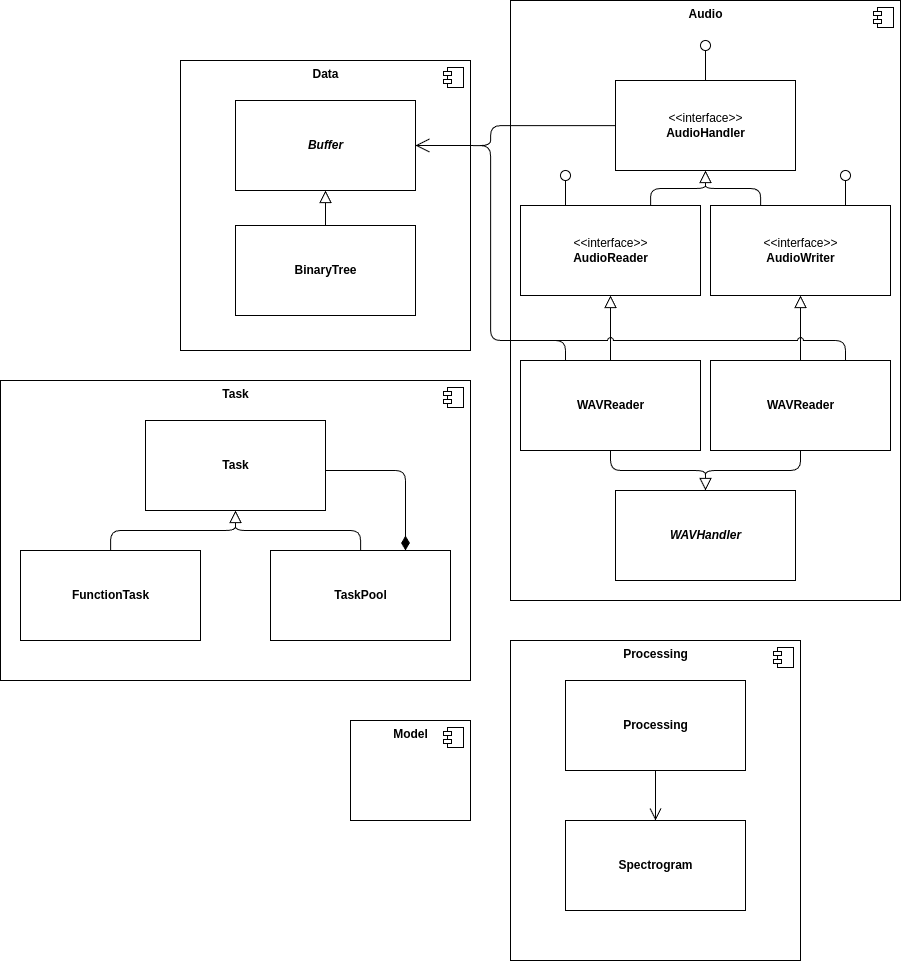

The diagram above was exported from draw.io. Its source (the exported page's mxGraphModel, read from the mxfile embedded in the PNG):
<mxGraphModel dx="2447" dy="1182" grid="1" gridSize="10" guides="1" tooltips="1" connect="1" arrows="1" fold="1" page="1" pageScale="1" pageWidth="827" pageHeight="1169" math="0" shadow="0">
  <root>
    <mxCell id="0" />
    <mxCell id="1" parent="0" />
    <mxCell id="11" value="&lt;b&gt;Audio&lt;/b&gt;" style="html=1;dropTarget=0;verticalAlign=top;" vertex="1" parent="1">
      <mxGeometry x="370" y="130" width="390" height="600" as="geometry" />
    </mxCell>
    <mxCell id="12" value="" style="shape=module;jettyWidth=8;jettyHeight=4;" vertex="1" parent="11">
      <mxGeometry x="1" width="20" height="20" relative="1" as="geometry">
        <mxPoint x="-27" y="7" as="offset" />
      </mxGeometry>
    </mxCell>
    <mxCell id="13" value="&lt;b&gt;Task&lt;/b&gt;" style="html=1;dropTarget=0;verticalAlign=top;" vertex="1" parent="1">
      <mxGeometry x="-140" y="510" width="470" height="300" as="geometry" />
    </mxCell>
    <mxCell id="14" value="" style="shape=module;jettyWidth=8;jettyHeight=4;" vertex="1" parent="13">
      <mxGeometry x="1" width="20" height="20" relative="1" as="geometry">
        <mxPoint x="-27" y="7" as="offset" />
      </mxGeometry>
    </mxCell>
    <mxCell id="15" value="&lt;b&gt;Processing&lt;/b&gt;" style="html=1;dropTarget=0;verticalAlign=top;" vertex="1" parent="1">
      <mxGeometry x="370" y="770" width="290" height="320" as="geometry" />
    </mxCell>
    <mxCell id="16" value="" style="shape=module;jettyWidth=8;jettyHeight=4;" vertex="1" parent="15">
      <mxGeometry x="1" width="20" height="20" relative="1" as="geometry">
        <mxPoint x="-27" y="7" as="offset" />
      </mxGeometry>
    </mxCell>
    <mxCell id="17" value="&lt;b&gt;Model&lt;/b&gt;" style="html=1;dropTarget=0;verticalAlign=top;" vertex="1" parent="1">
      <mxGeometry x="210" y="850" width="120" height="100" as="geometry" />
    </mxCell>
    <mxCell id="18" value="" style="shape=module;jettyWidth=8;jettyHeight=4;" vertex="1" parent="17">
      <mxGeometry x="1" width="20" height="20" relative="1" as="geometry">
        <mxPoint x="-27" y="7" as="offset" />
      </mxGeometry>
    </mxCell>
    <mxCell id="19" value="&lt;b&gt;Data&lt;/b&gt;" style="html=1;dropTarget=0;verticalAlign=top;" vertex="1" parent="1">
      <mxGeometry x="40" y="190" width="290" height="290" as="geometry" />
    </mxCell>
    <mxCell id="20" value="" style="shape=module;jettyWidth=8;jettyHeight=4;" vertex="1" parent="19">
      <mxGeometry x="1" width="20" height="20" relative="1" as="geometry">
        <mxPoint x="-27" y="7" as="offset" />
      </mxGeometry>
    </mxCell>
    <mxCell id="65" style="edgeStyle=orthogonalEdgeStyle;jumpStyle=arc;html=1;entryX=1;entryY=0.5;entryDx=0;entryDy=0;endArrow=open;endFill=0;endSize=10;" edge="1" parent="1" source="21" target="56">
      <mxGeometry relative="1" as="geometry">
        <Array as="points">
          <mxPoint x="350" y="255" />
          <mxPoint x="350" y="275" />
        </Array>
      </mxGeometry>
    </mxCell>
    <mxCell id="21" value="&amp;lt;&amp;lt;interface&amp;gt;&amp;gt;&lt;br&gt;&lt;b&gt;AudioHandler&lt;/b&gt;&lt;span style=&quot;color: rgba(0, 0, 0, 0); font-family: monospace; font-size: 0px; text-align: start;&quot;&gt;%3CmxGraphModel%3E%3Croot%3E%3CmxCell%20id%3D%220%22%2F%3E%3CmxCell%20id%3D%221%22%20parent%3D%220%22%2F%3E%3CmxCell%20id%3D%222%22%20value%3D%22AudioHandler%22%20style%3D%22html%3D1%3BdropTarget%3D0%3B%22%20vertex%3D%221%22%20parent%3D%221%22%3E%3CmxGeometry%20x%3D%22380%22%20y%3D%22240%22%20width%3D%22180%22%20height%3D%2290%22%20as%3D%22geometry%22%2F%3E%3C%2FmxCell%3E%3CmxCell%20id%3D%223%22%20value%3D%22%22%20style%3D%22shape%3Dmodule%3BjettyWidth%3D8%3BjettyHeight%3D4%3B%22%20vertex%3D%221%22%20parent%3D%222%22%3E%3CmxGeometry%20x%3D%221%22%20width%3D%2220%22%20height%3D%2220%22%20relative%3D%221%22%20as%3D%22geometry%22%3E%3CmxPoint%20x%3D%22-27%22%20y%3D%227%22%20as%3D%22offset%22%2F%3E%3C%2FmxGeometry%3E%3C%2FmxCell%3E%3C%2Froot%3E%3C%2FmxGraphModel%3E&lt;/span&gt;" style="html=1;dropTarget=0;" vertex="1" parent="1">
      <mxGeometry x="475" y="210" width="180" height="90" as="geometry" />
    </mxCell>
    <mxCell id="28" style="edgeStyle=orthogonalEdgeStyle;html=1;entryX=0.5;entryY=1;entryDx=0;entryDy=0;endArrow=block;endFill=0;endSize=10;" edge="1" parent="1" source="23" target="21">
      <mxGeometry relative="1" as="geometry">
        <Array as="points">
          <mxPoint x="510" y="318" />
          <mxPoint x="565" y="318" />
        </Array>
      </mxGeometry>
    </mxCell>
    <mxCell id="23" value="&amp;lt;&amp;lt;interface&amp;gt;&amp;gt;&lt;br&gt;&lt;b&gt;AudioReader&lt;/b&gt;" style="html=1;dropTarget=0;" vertex="1" parent="1">
      <mxGeometry x="380" y="335" width="180" height="90" as="geometry" />
    </mxCell>
    <mxCell id="27" style="edgeStyle=orthogonalEdgeStyle;html=1;entryX=0.5;entryY=1;entryDx=0;entryDy=0;endArrow=block;endFill=0;endSize=10;" edge="1" parent="1" source="25" target="21">
      <mxGeometry relative="1" as="geometry">
        <Array as="points">
          <mxPoint x="620" y="318" />
          <mxPoint x="565" y="318" />
        </Array>
      </mxGeometry>
    </mxCell>
    <mxCell id="25" value="&amp;lt;&amp;lt;interface&amp;gt;&amp;gt;&lt;br&gt;&lt;b&gt;AudioWriter&lt;/b&gt;" style="html=1;dropTarget=0;" vertex="1" parent="1">
      <mxGeometry x="570" y="335" width="180" height="90" as="geometry" />
    </mxCell>
    <mxCell id="31" style="edgeStyle=orthogonalEdgeStyle;html=1;entryX=0.5;entryY=1;entryDx=0;entryDy=0;endArrow=block;endFill=0;endSize=10;" edge="1" parent="1" source="29" target="23">
      <mxGeometry relative="1" as="geometry" />
    </mxCell>
    <mxCell id="38" style="edgeStyle=orthogonalEdgeStyle;html=1;exitX=0.5;exitY=1;exitDx=0;exitDy=0;entryX=0.5;entryY=0;entryDx=0;entryDy=0;endArrow=block;endFill=0;endSize=10;" edge="1" parent="1" source="29" target="35">
      <mxGeometry relative="1" as="geometry" />
    </mxCell>
    <mxCell id="29" value="&lt;b&gt;WAVReader&lt;/b&gt;" style="html=1;dropTarget=0;" vertex="1" parent="1">
      <mxGeometry x="380" y="490" width="180" height="90" as="geometry" />
    </mxCell>
    <mxCell id="39" style="edgeStyle=orthogonalEdgeStyle;html=1;exitX=0.5;exitY=1;exitDx=0;exitDy=0;entryX=0.5;entryY=0;entryDx=0;entryDy=0;endArrow=block;endFill=0;endSize=10;" edge="1" parent="1" source="33" target="35">
      <mxGeometry relative="1" as="geometry" />
    </mxCell>
    <mxCell id="40" style="edgeStyle=orthogonalEdgeStyle;html=1;exitX=0.5;exitY=0;exitDx=0;exitDy=0;entryX=0.5;entryY=1;entryDx=0;entryDy=0;endArrow=block;endFill=0;endSize=10;" edge="1" parent="1" source="33" target="25">
      <mxGeometry relative="1" as="geometry" />
    </mxCell>
    <mxCell id="64" style="edgeStyle=orthogonalEdgeStyle;html=1;exitX=0.75;exitY=0;exitDx=0;exitDy=0;entryX=1;entryY=0.5;entryDx=0;entryDy=0;endArrow=open;endFill=0;jumpStyle=arc;endSize=12;" edge="1" parent="1" source="33" target="56">
      <mxGeometry relative="1" as="geometry">
        <Array as="points">
          <mxPoint x="705" y="470" />
          <mxPoint x="350" y="470" />
          <mxPoint x="350" y="275" />
        </Array>
      </mxGeometry>
    </mxCell>
    <mxCell id="33" value="&lt;b&gt;WAVReader&lt;/b&gt;" style="html=1;dropTarget=0;" vertex="1" parent="1">
      <mxGeometry x="570" y="490" width="180" height="90" as="geometry" />
    </mxCell>
    <mxCell id="63" style="edgeStyle=orthogonalEdgeStyle;html=1;entryX=1;entryY=0.5;entryDx=0;entryDy=0;endArrow=open;endFill=0;exitX=0.25;exitY=0;exitDx=0;exitDy=0;endSize=10;" edge="1" parent="1" source="29" target="56">
      <mxGeometry relative="1" as="geometry">
        <mxPoint x="425" y="480" as="sourcePoint" />
        <Array as="points">
          <mxPoint x="425" y="470" />
          <mxPoint x="350" y="470" />
          <mxPoint x="350" y="275" />
        </Array>
      </mxGeometry>
    </mxCell>
    <mxCell id="35" value="&lt;b&gt;&lt;i&gt;WAVHandler&lt;/i&gt;&lt;/b&gt;" style="html=1;dropTarget=0;" vertex="1" parent="1">
      <mxGeometry x="475" y="620" width="180" height="90" as="geometry" />
    </mxCell>
    <mxCell id="43" value="" style="rounded=0;orthogonalLoop=1;jettySize=auto;html=1;endArrow=none;endFill=0;sketch=0;sourcePerimeterSpacing=0;targetPerimeterSpacing=0;exitX=0.5;exitY=0;exitDx=0;exitDy=0;" edge="1" target="45" parent="1" source="21">
      <mxGeometry relative="1" as="geometry">
        <mxPoint x="560" y="165" as="sourcePoint" />
      </mxGeometry>
    </mxCell>
    <mxCell id="45" value="" style="ellipse;whiteSpace=wrap;html=1;align=center;aspect=fixed;resizable=0;points=[];outlineConnect=0;sketch=0;" vertex="1" parent="1">
      <mxGeometry x="560" y="170" width="10" height="10" as="geometry" />
    </mxCell>
    <mxCell id="48" value="" style="rounded=0;orthogonalLoop=1;jettySize=auto;html=1;endArrow=none;endFill=0;sketch=0;sourcePerimeterSpacing=0;targetPerimeterSpacing=0;exitX=0.25;exitY=0;exitDx=0;exitDy=0;" edge="1" target="50" parent="1" source="23">
      <mxGeometry relative="1" as="geometry">
        <mxPoint x="430" y="315" as="sourcePoint" />
      </mxGeometry>
    </mxCell>
    <mxCell id="50" value="" style="ellipse;whiteSpace=wrap;html=1;align=center;aspect=fixed;resizable=0;points=[];outlineConnect=0;sketch=0;" vertex="1" parent="1">
      <mxGeometry x="420" y="300" width="10" height="10" as="geometry" />
    </mxCell>
    <mxCell id="51" value="" style="rounded=0;orthogonalLoop=1;jettySize=auto;html=1;endArrow=none;endFill=0;sketch=0;sourcePerimeterSpacing=0;targetPerimeterSpacing=0;exitX=0.75;exitY=0;exitDx=0;exitDy=0;" edge="1" target="53" parent="1" source="25">
      <mxGeometry relative="1" as="geometry">
        <mxPoint x="710" y="305" as="sourcePoint" />
      </mxGeometry>
    </mxCell>
    <mxCell id="53" value="" style="ellipse;whiteSpace=wrap;html=1;align=center;aspect=fixed;resizable=0;points=[];outlineConnect=0;sketch=0;" vertex="1" parent="1">
      <mxGeometry x="700" y="300" width="10" height="10" as="geometry" />
    </mxCell>
    <mxCell id="56" value="&lt;i&gt;&lt;b&gt;Buffer&lt;/b&gt;&lt;span style=&quot;color: rgba(0, 0, 0, 0); font-family: monospace; font-size: 0px; text-align: start;&quot;&gt;%3CmxGraphModel%3E%3Croot%3E%3CmxCell%20id%3D%220%22%2F%3E%3CmxCell%20id%3D%221%22%20parent%3D%220%22%2F%3E%3CmxCell%20id%3D%222%22%20value%3D%22AudioHandler%22%20style%3D%22html%3D1%3BdropTarget%3D0%3B%22%20vertex%3D%221%22%20parent%3D%221%22%3E%3CmxGeometry%20x%3D%22380%22%20y%3D%22240%22%20width%3D%22180%22%20height%3D%2290%22%20as%3D%22geometry%22%2F%3E%3C%2FmxCell%3E%3CmxCell%20id%3D%223%22%20value%3D%22%22%20style%3D%22shape%3Dmodule%3BjettyWidth%3D8%3BjettyHeight%3D4%3B%22%20vertex%3D%221%22%20parent%3D%222%22%3E%3CmxGeometry%20x%3D%221%22%20width%3D%2220%22%20height%3D%2220%22%20relative%3D%221%22%20as%3D%22geometry%22%3E%3CmxPoint%20x%3D%22-27%22%20y%3D%227%22%20as%3D%22offset%22%2F%3E%3C%2FmxGeometry%3E%3C%2FmxCell%3E%3C%2Froot%3E%3C%2FmxGraphModel%3E&lt;/span&gt;&lt;/i&gt;" style="html=1;dropTarget=0;" vertex="1" parent="1">
      <mxGeometry x="95" y="230" width="180" height="90" as="geometry" />
    </mxCell>
    <mxCell id="60" style="edgeStyle=orthogonalEdgeStyle;html=1;entryX=0.5;entryY=1;entryDx=0;entryDy=0;endArrow=block;endFill=0;endSize=10;" edge="1" parent="1" source="58" target="56">
      <mxGeometry relative="1" as="geometry" />
    </mxCell>
    <mxCell id="58" value="BinaryTree" style="html=1;dropTarget=0;fontStyle=1" vertex="1" parent="1">
      <mxGeometry x="95" y="355" width="180" height="90" as="geometry" />
    </mxCell>
    <mxCell id="74" style="edgeStyle=orthogonalEdgeStyle;jumpStyle=arc;html=1;entryX=0.5;entryY=0;entryDx=0;entryDy=0;endArrow=open;endFill=0;endSize=10;" edge="1" parent="1" source="67" target="68">
      <mxGeometry relative="1" as="geometry" />
    </mxCell>
    <mxCell id="67" value="&lt;b&gt;Processing&lt;/b&gt;" style="html=1;dropTarget=0;" vertex="1" parent="1">
      <mxGeometry x="425" y="810" width="180" height="90" as="geometry" />
    </mxCell>
    <mxCell id="68" value="&lt;b&gt;Spectrogram&lt;/b&gt;" style="html=1;dropTarget=0;" vertex="1" parent="1">
      <mxGeometry x="425" y="950" width="180" height="90" as="geometry" />
    </mxCell>
    <mxCell id="78" style="edgeStyle=orthogonalEdgeStyle;jumpStyle=arc;html=1;entryX=0.5;entryY=1;entryDx=0;entryDy=0;endArrow=block;endFill=0;endSize=10;" edge="1" parent="1" source="75" target="76">
      <mxGeometry relative="1" as="geometry" />
    </mxCell>
    <mxCell id="75" value="&lt;b&gt;FunctionTask&lt;/b&gt;" style="html=1;dropTarget=0;" vertex="1" parent="1">
      <mxGeometry x="-120" y="680" width="180" height="90" as="geometry" />
    </mxCell>
    <mxCell id="82" style="edgeStyle=orthogonalEdgeStyle;jumpStyle=arc;html=1;entryX=0.75;entryY=0;entryDx=0;entryDy=0;endArrow=diamondThin;endFill=1;startSize=6;endSize=12;" edge="1" parent="1" source="76" target="77">
      <mxGeometry relative="1" as="geometry">
        <Array as="points">
          <mxPoint x="265" y="600" />
        </Array>
      </mxGeometry>
    </mxCell>
    <mxCell id="76" value="&lt;b&gt;Task&lt;/b&gt;" style="html=1;dropTarget=0;" vertex="1" parent="1">
      <mxGeometry x="5" y="550" width="180" height="90" as="geometry" />
    </mxCell>
    <mxCell id="79" style="edgeStyle=orthogonalEdgeStyle;jumpStyle=arc;html=1;endArrow=block;endFill=0;endSize=10;" edge="1" parent="1" source="77" target="76">
      <mxGeometry relative="1" as="geometry" />
    </mxCell>
    <mxCell id="77" value="&lt;b&gt;TaskPool&lt;/b&gt;" style="html=1;dropTarget=0;" vertex="1" parent="1">
      <mxGeometry x="130" y="680" width="180" height="90" as="geometry" />
    </mxCell>
  </root>
</mxGraphModel>